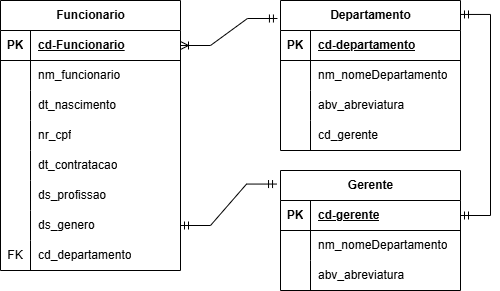

The diagram above was exported from draw.io. Its source (the exported page's mxGraphModel, read from the mxfile embedded in the PNG):
<mxGraphModel dx="1420" dy="786" grid="1" gridSize="10" guides="1" tooltips="1" connect="1" arrows="1" fold="1" page="1" pageScale="1" pageWidth="827" pageHeight="1169" math="0" shadow="0">
  <root>
    <mxCell id="0" />
    <mxCell id="1" parent="0" />
    <mxCell id="tfZOQjy0VLw23SjLy2TM-1" value="Funcionario" style="shape=table;startSize=30;container=1;collapsible=1;childLayout=tableLayout;fixedRows=1;rowLines=0;fontStyle=1;align=center;resizeLast=1;html=1;" vertex="1" parent="1">
      <mxGeometry x="120" y="220" width="180" height="270" as="geometry" />
    </mxCell>
    <mxCell id="tfZOQjy0VLw23SjLy2TM-2" value="" style="shape=tableRow;horizontal=0;startSize=0;swimlaneHead=0;swimlaneBody=0;fillColor=none;collapsible=0;dropTarget=0;points=[[0,0.5],[1,0.5]];portConstraint=eastwest;top=0;left=0;right=0;bottom=1;" vertex="1" parent="tfZOQjy0VLw23SjLy2TM-1">
      <mxGeometry y="30" width="180" height="30" as="geometry" />
    </mxCell>
    <mxCell id="tfZOQjy0VLw23SjLy2TM-3" value="PK" style="shape=partialRectangle;connectable=0;fillColor=none;top=0;left=0;bottom=0;right=0;fontStyle=1;overflow=hidden;whiteSpace=wrap;html=1;" vertex="1" parent="tfZOQjy0VLw23SjLy2TM-2">
      <mxGeometry width="30" height="30" as="geometry">
        <mxRectangle width="30" height="30" as="alternateBounds" />
      </mxGeometry>
    </mxCell>
    <mxCell id="tfZOQjy0VLw23SjLy2TM-4" value="cd-Funcionario" style="shape=partialRectangle;connectable=0;fillColor=none;top=0;left=0;bottom=0;right=0;align=left;spacingLeft=6;fontStyle=5;overflow=hidden;whiteSpace=wrap;html=1;" vertex="1" parent="tfZOQjy0VLw23SjLy2TM-2">
      <mxGeometry x="30" width="150" height="30" as="geometry">
        <mxRectangle width="150" height="30" as="alternateBounds" />
      </mxGeometry>
    </mxCell>
    <mxCell id="tfZOQjy0VLw23SjLy2TM-5" value="" style="shape=tableRow;horizontal=0;startSize=0;swimlaneHead=0;swimlaneBody=0;fillColor=none;collapsible=0;dropTarget=0;points=[[0,0.5],[1,0.5]];portConstraint=eastwest;top=0;left=0;right=0;bottom=0;" vertex="1" parent="tfZOQjy0VLw23SjLy2TM-1">
      <mxGeometry y="60" width="180" height="30" as="geometry" />
    </mxCell>
    <mxCell id="tfZOQjy0VLw23SjLy2TM-6" value="" style="shape=partialRectangle;connectable=0;fillColor=none;top=0;left=0;bottom=0;right=0;editable=1;overflow=hidden;whiteSpace=wrap;html=1;" vertex="1" parent="tfZOQjy0VLw23SjLy2TM-5">
      <mxGeometry width="30" height="30" as="geometry">
        <mxRectangle width="30" height="30" as="alternateBounds" />
      </mxGeometry>
    </mxCell>
    <mxCell id="tfZOQjy0VLw23SjLy2TM-7" value="nm_funcionario" style="shape=partialRectangle;connectable=0;fillColor=none;top=0;left=0;bottom=0;right=0;align=left;spacingLeft=6;overflow=hidden;whiteSpace=wrap;html=1;" vertex="1" parent="tfZOQjy0VLw23SjLy2TM-5">
      <mxGeometry x="30" width="150" height="30" as="geometry">
        <mxRectangle width="150" height="30" as="alternateBounds" />
      </mxGeometry>
    </mxCell>
    <mxCell id="tfZOQjy0VLw23SjLy2TM-41" value="" style="shape=tableRow;horizontal=0;startSize=0;swimlaneHead=0;swimlaneBody=0;fillColor=none;collapsible=0;dropTarget=0;points=[[0,0.5],[1,0.5]];portConstraint=eastwest;top=0;left=0;right=0;bottom=0;" vertex="1" parent="tfZOQjy0VLw23SjLy2TM-1">
      <mxGeometry y="90" width="180" height="30" as="geometry" />
    </mxCell>
    <mxCell id="tfZOQjy0VLw23SjLy2TM-42" value="" style="shape=partialRectangle;connectable=0;fillColor=none;top=0;left=0;bottom=0;right=0;editable=1;overflow=hidden;whiteSpace=wrap;html=1;" vertex="1" parent="tfZOQjy0VLw23SjLy2TM-41">
      <mxGeometry width="30" height="30" as="geometry">
        <mxRectangle width="30" height="30" as="alternateBounds" />
      </mxGeometry>
    </mxCell>
    <mxCell id="tfZOQjy0VLw23SjLy2TM-43" value="dt_nascimento" style="shape=partialRectangle;connectable=0;fillColor=none;top=0;left=0;bottom=0;right=0;align=left;spacingLeft=6;overflow=hidden;whiteSpace=wrap;html=1;" vertex="1" parent="tfZOQjy0VLw23SjLy2TM-41">
      <mxGeometry x="30" width="150" height="30" as="geometry">
        <mxRectangle width="150" height="30" as="alternateBounds" />
      </mxGeometry>
    </mxCell>
    <mxCell id="tfZOQjy0VLw23SjLy2TM-44" value="" style="shape=tableRow;horizontal=0;startSize=0;swimlaneHead=0;swimlaneBody=0;fillColor=none;collapsible=0;dropTarget=0;points=[[0,0.5],[1,0.5]];portConstraint=eastwest;top=0;left=0;right=0;bottom=0;" vertex="1" parent="tfZOQjy0VLw23SjLy2TM-1">
      <mxGeometry y="120" width="180" height="30" as="geometry" />
    </mxCell>
    <mxCell id="tfZOQjy0VLw23SjLy2TM-45" value="" style="shape=partialRectangle;connectable=0;fillColor=none;top=0;left=0;bottom=0;right=0;editable=1;overflow=hidden;whiteSpace=wrap;html=1;" vertex="1" parent="tfZOQjy0VLw23SjLy2TM-44">
      <mxGeometry width="30" height="30" as="geometry">
        <mxRectangle width="30" height="30" as="alternateBounds" />
      </mxGeometry>
    </mxCell>
    <mxCell id="tfZOQjy0VLw23SjLy2TM-46" value="nr_cpf" style="shape=partialRectangle;connectable=0;fillColor=none;top=0;left=0;bottom=0;right=0;align=left;spacingLeft=6;overflow=hidden;whiteSpace=wrap;html=1;" vertex="1" parent="tfZOQjy0VLw23SjLy2TM-44">
      <mxGeometry x="30" width="150" height="30" as="geometry">
        <mxRectangle width="150" height="30" as="alternateBounds" />
      </mxGeometry>
    </mxCell>
    <mxCell id="tfZOQjy0VLw23SjLy2TM-47" value="" style="shape=tableRow;horizontal=0;startSize=0;swimlaneHead=0;swimlaneBody=0;fillColor=none;collapsible=0;dropTarget=0;points=[[0,0.5],[1,0.5]];portConstraint=eastwest;top=0;left=0;right=0;bottom=0;" vertex="1" parent="tfZOQjy0VLw23SjLy2TM-1">
      <mxGeometry y="150" width="180" height="30" as="geometry" />
    </mxCell>
    <mxCell id="tfZOQjy0VLw23SjLy2TM-48" value="" style="shape=partialRectangle;connectable=0;fillColor=none;top=0;left=0;bottom=0;right=0;editable=1;overflow=hidden;whiteSpace=wrap;html=1;" vertex="1" parent="tfZOQjy0VLw23SjLy2TM-47">
      <mxGeometry width="30" height="30" as="geometry">
        <mxRectangle width="30" height="30" as="alternateBounds" />
      </mxGeometry>
    </mxCell>
    <mxCell id="tfZOQjy0VLw23SjLy2TM-49" value="dt_contratacao" style="shape=partialRectangle;connectable=0;fillColor=none;top=0;left=0;bottom=0;right=0;align=left;spacingLeft=6;overflow=hidden;whiteSpace=wrap;html=1;" vertex="1" parent="tfZOQjy0VLw23SjLy2TM-47">
      <mxGeometry x="30" width="150" height="30" as="geometry">
        <mxRectangle width="150" height="30" as="alternateBounds" />
      </mxGeometry>
    </mxCell>
    <mxCell id="tfZOQjy0VLw23SjLy2TM-50" value="" style="shape=tableRow;horizontal=0;startSize=0;swimlaneHead=0;swimlaneBody=0;fillColor=none;collapsible=0;dropTarget=0;points=[[0,0.5],[1,0.5]];portConstraint=eastwest;top=0;left=0;right=0;bottom=0;" vertex="1" parent="tfZOQjy0VLw23SjLy2TM-1">
      <mxGeometry y="180" width="180" height="30" as="geometry" />
    </mxCell>
    <mxCell id="tfZOQjy0VLw23SjLy2TM-51" value="" style="shape=partialRectangle;connectable=0;fillColor=none;top=0;left=0;bottom=0;right=0;editable=1;overflow=hidden;whiteSpace=wrap;html=1;" vertex="1" parent="tfZOQjy0VLw23SjLy2TM-50">
      <mxGeometry width="30" height="30" as="geometry">
        <mxRectangle width="30" height="30" as="alternateBounds" />
      </mxGeometry>
    </mxCell>
    <mxCell id="tfZOQjy0VLw23SjLy2TM-52" value="ds_profissao" style="shape=partialRectangle;connectable=0;fillColor=none;top=0;left=0;bottom=0;right=0;align=left;spacingLeft=6;overflow=hidden;whiteSpace=wrap;html=1;" vertex="1" parent="tfZOQjy0VLw23SjLy2TM-50">
      <mxGeometry x="30" width="150" height="30" as="geometry">
        <mxRectangle width="150" height="30" as="alternateBounds" />
      </mxGeometry>
    </mxCell>
    <mxCell id="tfZOQjy0VLw23SjLy2TM-8" value="" style="shape=tableRow;horizontal=0;startSize=0;swimlaneHead=0;swimlaneBody=0;fillColor=none;collapsible=0;dropTarget=0;points=[[0,0.5],[1,0.5]];portConstraint=eastwest;top=0;left=0;right=0;bottom=0;" vertex="1" parent="tfZOQjy0VLw23SjLy2TM-1">
      <mxGeometry y="210" width="180" height="30" as="geometry" />
    </mxCell>
    <mxCell id="tfZOQjy0VLw23SjLy2TM-9" value="" style="shape=partialRectangle;connectable=0;fillColor=none;top=0;left=0;bottom=0;right=0;editable=1;overflow=hidden;whiteSpace=wrap;html=1;" vertex="1" parent="tfZOQjy0VLw23SjLy2TM-8">
      <mxGeometry width="30" height="30" as="geometry">
        <mxRectangle width="30" height="30" as="alternateBounds" />
      </mxGeometry>
    </mxCell>
    <mxCell id="tfZOQjy0VLw23SjLy2TM-10" value="ds_genero" style="shape=partialRectangle;connectable=0;fillColor=none;top=0;left=0;bottom=0;right=0;align=left;spacingLeft=6;overflow=hidden;whiteSpace=wrap;html=1;" vertex="1" parent="tfZOQjy0VLw23SjLy2TM-8">
      <mxGeometry x="30" width="150" height="30" as="geometry">
        <mxRectangle width="150" height="30" as="alternateBounds" />
      </mxGeometry>
    </mxCell>
    <mxCell id="tfZOQjy0VLw23SjLy2TM-11" value="" style="shape=tableRow;horizontal=0;startSize=0;swimlaneHead=0;swimlaneBody=0;fillColor=none;collapsible=0;dropTarget=0;points=[[0,0.5],[1,0.5]];portConstraint=eastwest;top=0;left=0;right=0;bottom=0;" vertex="1" parent="tfZOQjy0VLw23SjLy2TM-1">
      <mxGeometry y="240" width="180" height="30" as="geometry" />
    </mxCell>
    <mxCell id="tfZOQjy0VLw23SjLy2TM-12" value="FK" style="shape=partialRectangle;connectable=0;fillColor=none;top=0;left=0;bottom=0;right=0;editable=1;overflow=hidden;whiteSpace=wrap;html=1;" vertex="1" parent="tfZOQjy0VLw23SjLy2TM-11">
      <mxGeometry width="30" height="30" as="geometry">
        <mxRectangle width="30" height="30" as="alternateBounds" />
      </mxGeometry>
    </mxCell>
    <mxCell id="tfZOQjy0VLw23SjLy2TM-13" value="cd_departamento" style="shape=partialRectangle;connectable=0;fillColor=none;top=0;left=0;bottom=0;right=0;align=left;spacingLeft=6;overflow=hidden;whiteSpace=wrap;html=1;" vertex="1" parent="tfZOQjy0VLw23SjLy2TM-11">
      <mxGeometry x="30" width="150" height="30" as="geometry">
        <mxRectangle width="150" height="30" as="alternateBounds" />
      </mxGeometry>
    </mxCell>
    <mxCell id="tfZOQjy0VLw23SjLy2TM-14" value="Departamento" style="shape=table;startSize=30;container=1;collapsible=1;childLayout=tableLayout;fixedRows=1;rowLines=0;fontStyle=1;align=center;resizeLast=1;html=1;" vertex="1" parent="1">
      <mxGeometry x="400" y="220" width="180" height="150" as="geometry" />
    </mxCell>
    <mxCell id="tfZOQjy0VLw23SjLy2TM-15" value="" style="shape=tableRow;horizontal=0;startSize=0;swimlaneHead=0;swimlaneBody=0;fillColor=none;collapsible=0;dropTarget=0;points=[[0,0.5],[1,0.5]];portConstraint=eastwest;top=0;left=0;right=0;bottom=1;" vertex="1" parent="tfZOQjy0VLw23SjLy2TM-14">
      <mxGeometry y="30" width="180" height="30" as="geometry" />
    </mxCell>
    <mxCell id="tfZOQjy0VLw23SjLy2TM-16" value="PK" style="shape=partialRectangle;connectable=0;fillColor=none;top=0;left=0;bottom=0;right=0;fontStyle=1;overflow=hidden;whiteSpace=wrap;html=1;" vertex="1" parent="tfZOQjy0VLw23SjLy2TM-15">
      <mxGeometry width="30" height="30" as="geometry">
        <mxRectangle width="30" height="30" as="alternateBounds" />
      </mxGeometry>
    </mxCell>
    <mxCell id="tfZOQjy0VLw23SjLy2TM-17" value="cd-departamento" style="shape=partialRectangle;connectable=0;fillColor=none;top=0;left=0;bottom=0;right=0;align=left;spacingLeft=6;fontStyle=5;overflow=hidden;whiteSpace=wrap;html=1;" vertex="1" parent="tfZOQjy0VLw23SjLy2TM-15">
      <mxGeometry x="30" width="150" height="30" as="geometry">
        <mxRectangle width="150" height="30" as="alternateBounds" />
      </mxGeometry>
    </mxCell>
    <mxCell id="tfZOQjy0VLw23SjLy2TM-18" value="" style="shape=tableRow;horizontal=0;startSize=0;swimlaneHead=0;swimlaneBody=0;fillColor=none;collapsible=0;dropTarget=0;points=[[0,0.5],[1,0.5]];portConstraint=eastwest;top=0;left=0;right=0;bottom=0;" vertex="1" parent="tfZOQjy0VLw23SjLy2TM-14">
      <mxGeometry y="60" width="180" height="30" as="geometry" />
    </mxCell>
    <mxCell id="tfZOQjy0VLw23SjLy2TM-19" value="" style="shape=partialRectangle;connectable=0;fillColor=none;top=0;left=0;bottom=0;right=0;editable=1;overflow=hidden;whiteSpace=wrap;html=1;" vertex="1" parent="tfZOQjy0VLw23SjLy2TM-18">
      <mxGeometry width="30" height="30" as="geometry">
        <mxRectangle width="30" height="30" as="alternateBounds" />
      </mxGeometry>
    </mxCell>
    <mxCell id="tfZOQjy0VLw23SjLy2TM-20" value="nm_nomeDepartamento" style="shape=partialRectangle;connectable=0;fillColor=none;top=0;left=0;bottom=0;right=0;align=left;spacingLeft=6;overflow=hidden;whiteSpace=wrap;html=1;" vertex="1" parent="tfZOQjy0VLw23SjLy2TM-18">
      <mxGeometry x="30" width="150" height="30" as="geometry">
        <mxRectangle width="150" height="30" as="alternateBounds" />
      </mxGeometry>
    </mxCell>
    <mxCell id="tfZOQjy0VLw23SjLy2TM-21" value="" style="shape=tableRow;horizontal=0;startSize=0;swimlaneHead=0;swimlaneBody=0;fillColor=none;collapsible=0;dropTarget=0;points=[[0,0.5],[1,0.5]];portConstraint=eastwest;top=0;left=0;right=0;bottom=0;" vertex="1" parent="tfZOQjy0VLw23SjLy2TM-14">
      <mxGeometry y="90" width="180" height="30" as="geometry" />
    </mxCell>
    <mxCell id="tfZOQjy0VLw23SjLy2TM-22" value="" style="shape=partialRectangle;connectable=0;fillColor=none;top=0;left=0;bottom=0;right=0;editable=1;overflow=hidden;whiteSpace=wrap;html=1;" vertex="1" parent="tfZOQjy0VLw23SjLy2TM-21">
      <mxGeometry width="30" height="30" as="geometry">
        <mxRectangle width="30" height="30" as="alternateBounds" />
      </mxGeometry>
    </mxCell>
    <mxCell id="tfZOQjy0VLw23SjLy2TM-23" value="abv_abreviatura" style="shape=partialRectangle;connectable=0;fillColor=none;top=0;left=0;bottom=0;right=0;align=left;spacingLeft=6;overflow=hidden;whiteSpace=wrap;html=1;" vertex="1" parent="tfZOQjy0VLw23SjLy2TM-21">
      <mxGeometry x="30" width="150" height="30" as="geometry">
        <mxRectangle width="150" height="30" as="alternateBounds" />
      </mxGeometry>
    </mxCell>
    <mxCell id="tfZOQjy0VLw23SjLy2TM-24" value="" style="shape=tableRow;horizontal=0;startSize=0;swimlaneHead=0;swimlaneBody=0;fillColor=none;collapsible=0;dropTarget=0;points=[[0,0.5],[1,0.5]];portConstraint=eastwest;top=0;left=0;right=0;bottom=0;" vertex="1" parent="tfZOQjy0VLw23SjLy2TM-14">
      <mxGeometry y="120" width="180" height="30" as="geometry" />
    </mxCell>
    <mxCell id="tfZOQjy0VLw23SjLy2TM-25" value="" style="shape=partialRectangle;connectable=0;fillColor=none;top=0;left=0;bottom=0;right=0;editable=1;overflow=hidden;whiteSpace=wrap;html=1;" vertex="1" parent="tfZOQjy0VLw23SjLy2TM-24">
      <mxGeometry width="30" height="30" as="geometry">
        <mxRectangle width="30" height="30" as="alternateBounds" />
      </mxGeometry>
    </mxCell>
    <mxCell id="tfZOQjy0VLw23SjLy2TM-26" value="cd_gerente" style="shape=partialRectangle;connectable=0;fillColor=none;top=0;left=0;bottom=0;right=0;align=left;spacingLeft=6;overflow=hidden;whiteSpace=wrap;html=1;" vertex="1" parent="tfZOQjy0VLw23SjLy2TM-24">
      <mxGeometry x="30" width="150" height="30" as="geometry">
        <mxRectangle width="150" height="30" as="alternateBounds" />
      </mxGeometry>
    </mxCell>
    <mxCell id="tfZOQjy0VLw23SjLy2TM-27" value="Gerente" style="shape=table;startSize=30;container=1;collapsible=1;childLayout=tableLayout;fixedRows=1;rowLines=0;fontStyle=1;align=center;resizeLast=1;html=1;" vertex="1" parent="1">
      <mxGeometry x="400" y="390" width="180" height="120" as="geometry" />
    </mxCell>
    <mxCell id="tfZOQjy0VLw23SjLy2TM-28" value="" style="shape=tableRow;horizontal=0;startSize=0;swimlaneHead=0;swimlaneBody=0;fillColor=none;collapsible=0;dropTarget=0;points=[[0,0.5],[1,0.5]];portConstraint=eastwest;top=0;left=0;right=0;bottom=1;" vertex="1" parent="tfZOQjy0VLw23SjLy2TM-27">
      <mxGeometry y="30" width="180" height="30" as="geometry" />
    </mxCell>
    <mxCell id="tfZOQjy0VLw23SjLy2TM-29" value="PK" style="shape=partialRectangle;connectable=0;fillColor=none;top=0;left=0;bottom=0;right=0;fontStyle=1;overflow=hidden;whiteSpace=wrap;html=1;" vertex="1" parent="tfZOQjy0VLw23SjLy2TM-28">
      <mxGeometry width="30" height="30" as="geometry">
        <mxRectangle width="30" height="30" as="alternateBounds" />
      </mxGeometry>
    </mxCell>
    <mxCell id="tfZOQjy0VLw23SjLy2TM-30" value="cd-gerente" style="shape=partialRectangle;connectable=0;fillColor=none;top=0;left=0;bottom=0;right=0;align=left;spacingLeft=6;fontStyle=5;overflow=hidden;whiteSpace=wrap;html=1;" vertex="1" parent="tfZOQjy0VLw23SjLy2TM-28">
      <mxGeometry x="30" width="150" height="30" as="geometry">
        <mxRectangle width="150" height="30" as="alternateBounds" />
      </mxGeometry>
    </mxCell>
    <mxCell id="tfZOQjy0VLw23SjLy2TM-31" value="" style="shape=tableRow;horizontal=0;startSize=0;swimlaneHead=0;swimlaneBody=0;fillColor=none;collapsible=0;dropTarget=0;points=[[0,0.5],[1,0.5]];portConstraint=eastwest;top=0;left=0;right=0;bottom=0;" vertex="1" parent="tfZOQjy0VLw23SjLy2TM-27">
      <mxGeometry y="60" width="180" height="30" as="geometry" />
    </mxCell>
    <mxCell id="tfZOQjy0VLw23SjLy2TM-32" value="" style="shape=partialRectangle;connectable=0;fillColor=none;top=0;left=0;bottom=0;right=0;editable=1;overflow=hidden;whiteSpace=wrap;html=1;" vertex="1" parent="tfZOQjy0VLw23SjLy2TM-31">
      <mxGeometry width="30" height="30" as="geometry">
        <mxRectangle width="30" height="30" as="alternateBounds" />
      </mxGeometry>
    </mxCell>
    <mxCell id="tfZOQjy0VLw23SjLy2TM-33" value="nm_nomeDepartamento" style="shape=partialRectangle;connectable=0;fillColor=none;top=0;left=0;bottom=0;right=0;align=left;spacingLeft=6;overflow=hidden;whiteSpace=wrap;html=1;" vertex="1" parent="tfZOQjy0VLw23SjLy2TM-31">
      <mxGeometry x="30" width="150" height="30" as="geometry">
        <mxRectangle width="150" height="30" as="alternateBounds" />
      </mxGeometry>
    </mxCell>
    <mxCell id="tfZOQjy0VLw23SjLy2TM-34" value="" style="shape=tableRow;horizontal=0;startSize=0;swimlaneHead=0;swimlaneBody=0;fillColor=none;collapsible=0;dropTarget=0;points=[[0,0.5],[1,0.5]];portConstraint=eastwest;top=0;left=0;right=0;bottom=0;" vertex="1" parent="tfZOQjy0VLw23SjLy2TM-27">
      <mxGeometry y="90" width="180" height="30" as="geometry" />
    </mxCell>
    <mxCell id="tfZOQjy0VLw23SjLy2TM-35" value="" style="shape=partialRectangle;connectable=0;fillColor=none;top=0;left=0;bottom=0;right=0;editable=1;overflow=hidden;whiteSpace=wrap;html=1;" vertex="1" parent="tfZOQjy0VLw23SjLy2TM-34">
      <mxGeometry width="30" height="30" as="geometry">
        <mxRectangle width="30" height="30" as="alternateBounds" />
      </mxGeometry>
    </mxCell>
    <mxCell id="tfZOQjy0VLw23SjLy2TM-36" value="abv_abreviatura" style="shape=partialRectangle;connectable=0;fillColor=none;top=0;left=0;bottom=0;right=0;align=left;spacingLeft=6;overflow=hidden;whiteSpace=wrap;html=1;" vertex="1" parent="tfZOQjy0VLw23SjLy2TM-34">
      <mxGeometry x="30" width="150" height="30" as="geometry">
        <mxRectangle width="150" height="30" as="alternateBounds" />
      </mxGeometry>
    </mxCell>
    <mxCell id="tfZOQjy0VLw23SjLy2TM-40" value="" style="edgeStyle=entityRelationEdgeStyle;fontSize=12;html=1;endArrow=ERoneToMany;startArrow=ERmandOne;rounded=0;entryX=1;entryY=0.5;entryDx=0;entryDy=0;exitX=-0.017;exitY=0.12;exitDx=0;exitDy=0;exitPerimeter=0;" edge="1" parent="1" source="tfZOQjy0VLw23SjLy2TM-14" target="tfZOQjy0VLw23SjLy2TM-2">
      <mxGeometry width="100" height="100" relative="1" as="geometry">
        <mxPoint x="360" y="360" as="sourcePoint" />
        <mxPoint x="460" y="260" as="targetPoint" />
      </mxGeometry>
    </mxCell>
    <mxCell id="tfZOQjy0VLw23SjLy2TM-53" value="" style="edgeStyle=entityRelationEdgeStyle;fontSize=12;html=1;endArrow=ERmandOne;startArrow=ERmandOne;rounded=0;exitX=1;exitY=0.5;exitDx=0;exitDy=0;entryX=-0.022;entryY=0.113;entryDx=0;entryDy=0;entryPerimeter=0;" edge="1" parent="1" source="tfZOQjy0VLw23SjLy2TM-8" target="tfZOQjy0VLw23SjLy2TM-27">
      <mxGeometry width="100" height="100" relative="1" as="geometry">
        <mxPoint x="240" y="630" as="sourcePoint" />
        <mxPoint x="340" y="530" as="targetPoint" />
      </mxGeometry>
    </mxCell>
    <mxCell id="tfZOQjy0VLw23SjLy2TM-54" value="" style="edgeStyle=entityRelationEdgeStyle;fontSize=12;html=1;endArrow=ERmandOne;startArrow=ERmandOne;rounded=0;exitX=1;exitY=0.5;exitDx=0;exitDy=0;entryX=1;entryY=0.093;entryDx=0;entryDy=0;entryPerimeter=0;" edge="1" parent="1" source="tfZOQjy0VLw23SjLy2TM-28" target="tfZOQjy0VLw23SjLy2TM-14">
      <mxGeometry width="100" height="100" relative="1" as="geometry">
        <mxPoint x="550" y="570" as="sourcePoint" />
        <mxPoint x="650" y="470" as="targetPoint" />
      </mxGeometry>
    </mxCell>
  </root>
</mxGraphModel>